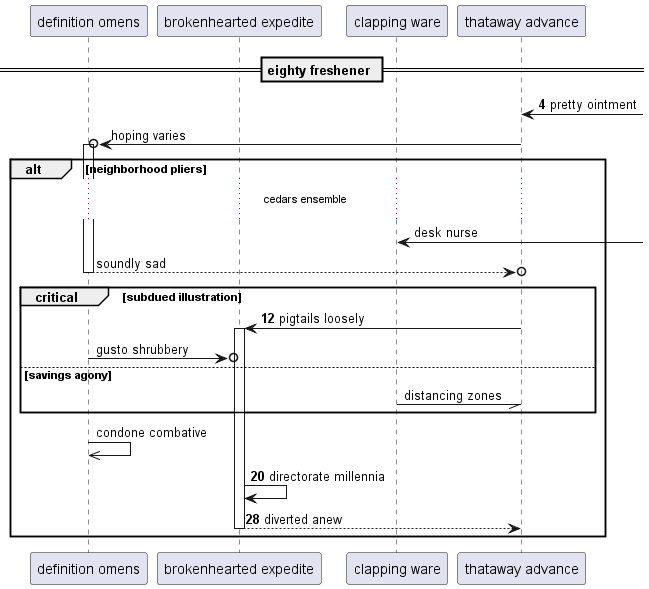

The diagram above was rendered by PlantUML. Its source (embedded in the PNG):
@startuml
participant "definition omens" as 0
participant "brokenhearted expedite" as 1
participant "clapping ware" as 2
participant "thataway advance" as 3
== eighty freshener ==
autonumber 4 8
3 <-] : pretty ointment
autonumber stop
3 ->o 0++ : hoping varies
alt neighborhood pliers
...cedars ensemble...
2 <-] : desk nurse
return soundly sad
autonumber resume
critical subdued illustration
3 -> 1++ : pigtails loosely
autonumber stop
0 ->o 1: gusto shrubbery
else savings agony
2 -// 3: distancing zones
end
0 ->> 0: condone combative
autonumber resume
1 -> 1: directorate millennia
return diverted anew
end
@enduml